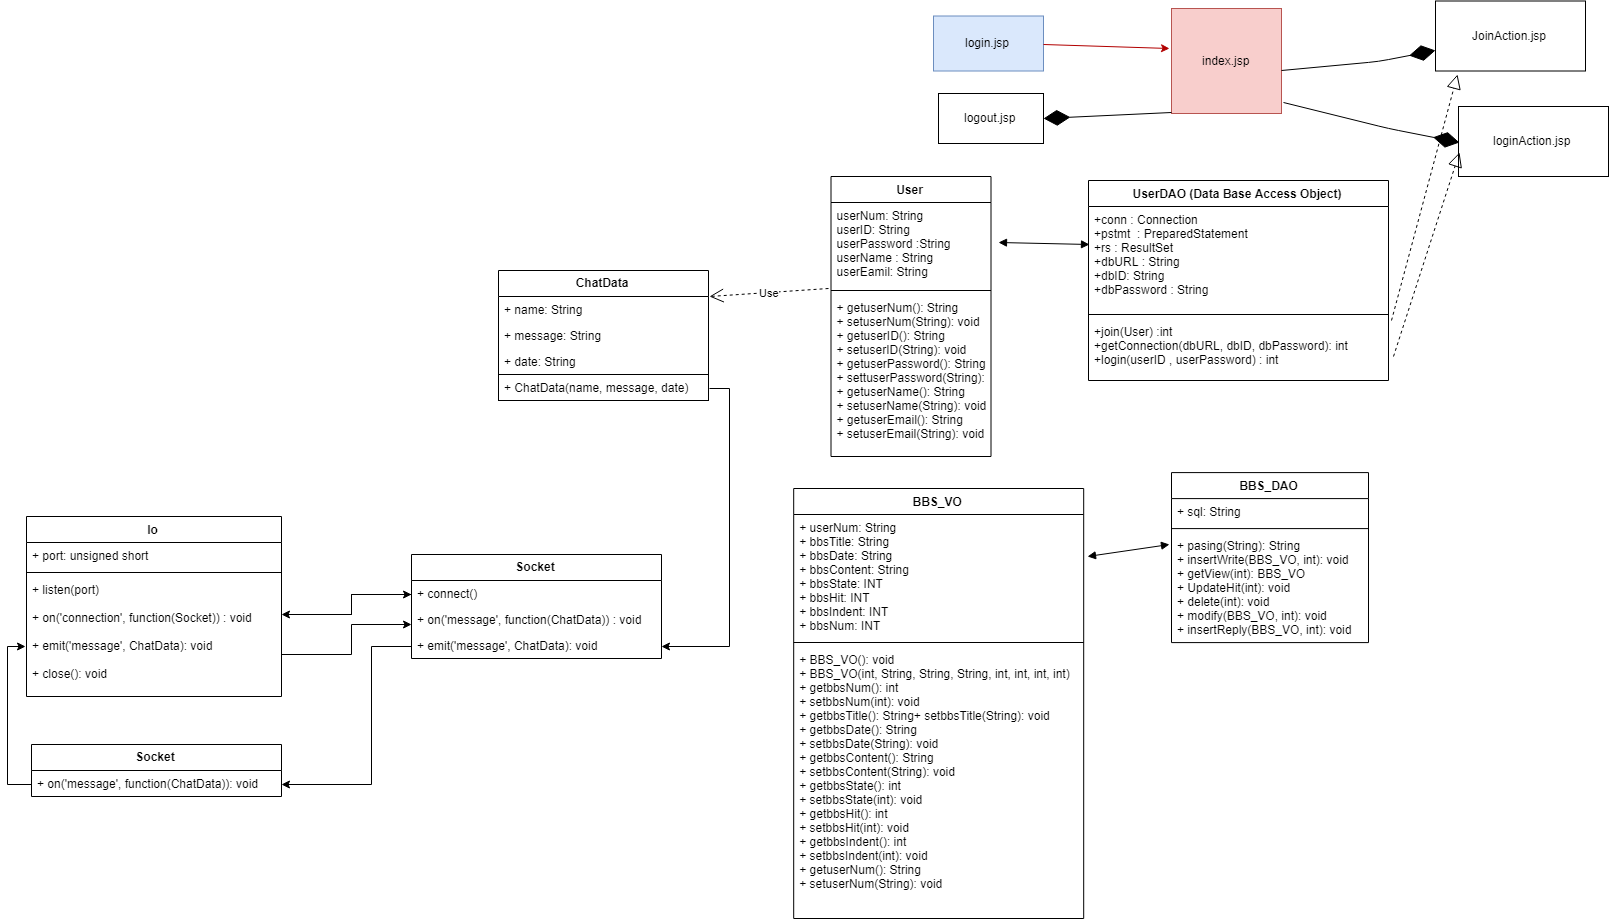

The diagram above was exported from draw.io. Its source (the exported page's mxGraphModel, read from the mxfile embedded in the PNG):
<mxGraphModel dx="2765" dy="1160" grid="1" gridSize="10" guides="1" tooltips="1" connect="1" arrows="1" fold="1" page="1" pageScale="1" pageWidth="827" pageHeight="1169" math="0" shadow="0">
  <root>
    <mxCell id="0" />
    <mxCell id="1" parent="0" />
    <mxCell id="-kSE1A9vYYU0-P00_R9s-31" value="UserDAO (Data Base Access Object)" style="swimlane;fontStyle=1;align=center;verticalAlign=top;childLayout=stackLayout;horizontal=1;startSize=26;horizontalStack=0;resizeParent=1;resizeParentMax=0;resizeLast=0;collapsible=1;marginBottom=0;" parent="1" vertex="1">
      <mxGeometry x="330" y="242" width="300" height="200" as="geometry" />
    </mxCell>
    <mxCell id="-kSE1A9vYYU0-P00_R9s-32" value="+conn : Connection&#10;+pstmt  : PreparedStatement&#10;+rs : ResultSet&#10;+dbURL : String&#10;+dbID: String&#10;+dbPassword : String" style="text;strokeColor=none;fillColor=none;align=left;verticalAlign=top;spacingLeft=4;spacingRight=4;overflow=hidden;rotatable=0;points=[[0,0.5],[1,0.5]];portConstraint=eastwest;" parent="-kSE1A9vYYU0-P00_R9s-31" vertex="1">
      <mxGeometry y="26" width="300" height="104" as="geometry" />
    </mxCell>
    <mxCell id="-kSE1A9vYYU0-P00_R9s-33" value="" style="line;strokeWidth=1;fillColor=none;align=left;verticalAlign=middle;spacingTop=-1;spacingLeft=3;spacingRight=3;rotatable=0;labelPosition=right;points=[];portConstraint=eastwest;" parent="-kSE1A9vYYU0-P00_R9s-31" vertex="1">
      <mxGeometry y="130" width="300" height="8" as="geometry" />
    </mxCell>
    <mxCell id="-kSE1A9vYYU0-P00_R9s-34" value="+join(User) :int&#10;+getConnection(dbURL, dbID, dbPassword): int&#10;+login(userID , userPassword) : int&#10;&#10;" style="text;strokeColor=none;fillColor=none;align=left;verticalAlign=top;spacingLeft=4;spacingRight=4;overflow=hidden;rotatable=0;points=[[0,0.5],[1,0.5]];portConstraint=eastwest;" parent="-kSE1A9vYYU0-P00_R9s-31" vertex="1">
      <mxGeometry y="138" width="300" height="62" as="geometry" />
    </mxCell>
    <mxCell id="-kSE1A9vYYU0-P00_R9s-50" value="login.jsp" style="html=1;fillColor=#dae8fc;strokeColor=#6c8ebf;" parent="1" vertex="1">
      <mxGeometry x="175" y="77.5" width="110" height="55" as="geometry" />
    </mxCell>
    <mxCell id="-kSE1A9vYYU0-P00_R9s-51" value="index.jsp" style="html=1;fillColor=#f8cecc;strokeColor=#b85450;" parent="1" vertex="1">
      <mxGeometry x="413" y="70" width="110" height="105" as="geometry" />
    </mxCell>
    <mxCell id="-kSE1A9vYYU0-P00_R9s-52" value="loginAction.jsp" style="html=1;" parent="1" vertex="1">
      <mxGeometry x="700" y="168" width="150" height="70" as="geometry" />
    </mxCell>
    <mxCell id="-kSE1A9vYYU0-P00_R9s-74" value="JoinAction.jsp&lt;br&gt;" style="html=1;" parent="1" vertex="1">
      <mxGeometry x="677" y="62.5" width="150" height="70" as="geometry" />
    </mxCell>
    <mxCell id="-kSE1A9vYYU0-P00_R9s-77" value="" style="endArrow=block;startArrow=block;endFill=1;startFill=1;html=1;exitX=0.002;exitY=0.369;exitDx=0;exitDy=0;exitPerimeter=0;" parent="1" source="-kSE1A9vYYU0-P00_R9s-32" edge="1">
      <mxGeometry width="160" relative="1" as="geometry">
        <mxPoint x="274" y="308" as="sourcePoint" />
        <mxPoint x="240" y="304" as="targetPoint" />
      </mxGeometry>
    </mxCell>
    <mxCell id="-kSE1A9vYYU0-P00_R9s-80" value="" style="endArrow=block;dashed=1;endFill=0;endSize=12;html=1;exitX=1.017;exitY=0.609;exitDx=0;exitDy=0;exitPerimeter=0;entryX=0;entryY=0.643;entryDx=0;entryDy=0;entryPerimeter=0;" parent="1" source="-kSE1A9vYYU0-P00_R9s-34" target="-kSE1A9vYYU0-P00_R9s-52" edge="1">
      <mxGeometry width="160" relative="1" as="geometry">
        <mxPoint x="710" y="431" as="sourcePoint" />
        <mxPoint x="780" y="431" as="targetPoint" />
        <Array as="points" />
      </mxGeometry>
    </mxCell>
    <mxCell id="-kSE1A9vYYU0-P00_R9s-81" value="" style="endArrow=block;dashed=1;endFill=0;endSize=12;html=1;entryX=0.151;entryY=1.061;entryDx=0;entryDy=0;exitX=1.013;exitY=0.043;exitDx=0;exitDy=0;exitPerimeter=0;entryPerimeter=0;" parent="1" source="-kSE1A9vYYU0-P00_R9s-34" target="-kSE1A9vYYU0-P00_R9s-74" edge="1">
      <mxGeometry width="160" relative="1" as="geometry">
        <mxPoint x="701" y="420" as="sourcePoint" />
        <mxPoint x="781" y="420" as="targetPoint" />
      </mxGeometry>
    </mxCell>
    <mxCell id="5-iDG6rloNUzKte60pmK-2" value="" style="endArrow=diamondThin;endFill=1;endSize=24;html=1;exitX=0.991;exitY=0.598;exitDx=0;exitDy=0;exitPerimeter=0;" parent="1" source="-kSE1A9vYYU0-P00_R9s-51" target="-kSE1A9vYYU0-P00_R9s-74" edge="1">
      <mxGeometry width="160" relative="1" as="geometry">
        <mxPoint x="580" y="119.5" as="sourcePoint" />
        <mxPoint x="740" y="119.5" as="targetPoint" />
        <Array as="points">
          <mxPoint x="620" y="123" />
        </Array>
      </mxGeometry>
    </mxCell>
    <mxCell id="5-iDG6rloNUzKte60pmK-3" value="" style="endArrow=diamondThin;endFill=1;endSize=24;html=1;entryX=0;entryY=0.5;entryDx=0;entryDy=0;exitX=1.013;exitY=0.903;exitDx=0;exitDy=0;exitPerimeter=0;" parent="1" source="-kSE1A9vYYU0-P00_R9s-51" target="-kSE1A9vYYU0-P00_R9s-52" edge="1">
      <mxGeometry width="160" relative="1" as="geometry">
        <mxPoint x="525" y="130" as="sourcePoint" />
        <mxPoint x="685" y="130" as="targetPoint" />
        <Array as="points">
          <mxPoint x="630" y="190" />
        </Array>
      </mxGeometry>
    </mxCell>
    <mxCell id="5-iDG6rloNUzKte60pmK-5" value="&lt;br&gt;logout.jsp&lt;br&gt;&lt;br&gt;" style="html=1;" parent="1" vertex="1">
      <mxGeometry x="180" y="155" width="105" height="50" as="geometry" />
    </mxCell>
    <mxCell id="5-iDG6rloNUzKte60pmK-7" value="" style="endArrow=diamondThin;endFill=1;endSize=24;html=1;exitX=0.007;exitY=0.991;exitDx=0;exitDy=0;entryX=1;entryY=0.5;entryDx=0;entryDy=0;exitPerimeter=0;" parent="1" source="-kSE1A9vYYU0-P00_R9s-51" target="5-iDG6rloNUzKte60pmK-5" edge="1">
      <mxGeometry width="160" relative="1" as="geometry">
        <mxPoint x="580" y="84.5" as="sourcePoint" />
        <mxPoint x="680" y="85" as="targetPoint" />
      </mxGeometry>
    </mxCell>
    <mxCell id="BGc7BxwgDJundLeHkyhy-1" value="" style="endArrow=classic;html=1;exitX=1;exitY=0.5;exitDx=0;exitDy=0;fillColor=#e51400;strokeColor=#B20000;" parent="1" source="-kSE1A9vYYU0-P00_R9s-50" edge="1">
      <mxGeometry width="50" height="50" relative="1" as="geometry">
        <mxPoint x="70" y="560" as="sourcePoint" />
        <mxPoint x="411" y="110" as="targetPoint" />
      </mxGeometry>
    </mxCell>
    <mxCell id="-a1qMo0EBqiu12JBNWaN-11" value="Use" style="endArrow=open;endSize=12;dashed=1;html=1;exitX=0;exitY=0.5;exitDx=0;exitDy=0;entryX=1;entryY=0.25;entryDx=0;entryDy=0;" parent="1" target="aG9wEAiaPLyvZ9tO2HqF-19" edge="1">
      <mxGeometry width="160" relative="1" as="geometry">
        <mxPoint x="70" y="350" as="sourcePoint" />
        <mxPoint x="20" y="160" as="targetPoint" />
      </mxGeometry>
    </mxCell>
    <mxCell id="3rkw2_YcNvbuJd0YmmEF-2" value="BBS_VO" style="swimlane;fontStyle=1;align=center;verticalAlign=top;childLayout=stackLayout;horizontal=1;startSize=26;horizontalStack=0;resizeParent=1;resizeParentMax=0;resizeLast=0;collapsible=1;marginBottom=0;" parent="1" vertex="1">
      <mxGeometry x="35.2000732421875" y="550" width="290" height="430" as="geometry" />
    </mxCell>
    <mxCell id="3rkw2_YcNvbuJd0YmmEF-3" value="+ userNum: String&#10;+ bbsTitle: String&#10;+ bbsDate: String&#10;+ bbsContent: String&#10;+ bbsState: INT&#10;+ bbsHit: INT&#10;+ bbsIndent: INT&#10;+ bbsNum: INT&#10;" style="text;strokeColor=none;fillColor=none;align=left;verticalAlign=top;spacingLeft=4;spacingRight=4;overflow=hidden;rotatable=0;points=[[0,0.5],[1,0.5]];portConstraint=eastwest;" parent="3rkw2_YcNvbuJd0YmmEF-2" vertex="1">
      <mxGeometry y="26" width="290" height="124" as="geometry" />
    </mxCell>
    <mxCell id="3rkw2_YcNvbuJd0YmmEF-4" value="" style="line;strokeWidth=1;fillColor=none;align=left;verticalAlign=middle;spacingTop=-1;spacingLeft=3;spacingRight=3;rotatable=0;labelPosition=right;points=[];portConstraint=eastwest;" parent="3rkw2_YcNvbuJd0YmmEF-2" vertex="1">
      <mxGeometry y="150" width="290" height="8" as="geometry" />
    </mxCell>
    <mxCell id="3rkw2_YcNvbuJd0YmmEF-5" value="+ BBS_VO(): void&#10;+ BBS_VO(int, String, String, String, int, int, int, int)&#10;+ getbbsNum(): int&#10;+ setbbsNum(int): void&#10;+ getbbsTitle(): String+ setbbsTitle(String): void&#10;+ getbbsDate(): String&#10;+ setbbsDate(String): void&#10;+ getbbsContent(): String&#10;+ setbbsContent(String): void&#10;+ getbbsState(): int&#10;+ setbbsState(int): void&#10;+ getbbsHit(): int&#10;+ setbbsHit(int): void&#10;+ getbbsIndent(): int&#10;+ setbbsIndent(int): void&#10;+ getuserNum(): String&#10;+ setuserNum(String): void&#10;" style="text;strokeColor=none;fillColor=none;align=left;verticalAlign=top;spacingLeft=4;spacingRight=4;overflow=hidden;rotatable=0;points=[[0,0.5],[1,0.5]];portConstraint=eastwest;" parent="3rkw2_YcNvbuJd0YmmEF-2" vertex="1">
      <mxGeometry y="158" width="290" height="272" as="geometry" />
    </mxCell>
    <mxCell id="3rkw2_YcNvbuJd0YmmEF-8" value="BBS_DAO" style="swimlane;fontStyle=1;align=center;verticalAlign=top;childLayout=stackLayout;horizontal=1;startSize=26;horizontalStack=0;resizeParent=1;resizeParentMax=0;resizeLast=0;collapsible=1;marginBottom=0;" parent="1" vertex="1">
      <mxGeometry x="413" y="534.0999755859375" width="197" height="170" as="geometry" />
    </mxCell>
    <mxCell id="3rkw2_YcNvbuJd0YmmEF-9" value="+ sql: String" style="text;strokeColor=none;fillColor=none;align=left;verticalAlign=top;spacingLeft=4;spacingRight=4;overflow=hidden;rotatable=0;points=[[0,0.5],[1,0.5]];portConstraint=eastwest;" parent="3rkw2_YcNvbuJd0YmmEF-8" vertex="1">
      <mxGeometry y="26" width="197" height="26" as="geometry" />
    </mxCell>
    <mxCell id="3rkw2_YcNvbuJd0YmmEF-10" value="" style="line;strokeWidth=1;fillColor=none;align=left;verticalAlign=middle;spacingTop=-1;spacingLeft=3;spacingRight=3;rotatable=0;labelPosition=right;points=[];portConstraint=eastwest;" parent="3rkw2_YcNvbuJd0YmmEF-8" vertex="1">
      <mxGeometry y="52" width="197" height="8" as="geometry" />
    </mxCell>
    <mxCell id="3rkw2_YcNvbuJd0YmmEF-11" value="+ pasing(String): String&#10;+ insertWrite(BBS_VO, int): void&#10;+ getView(int): BBS_VO&#10;+ UpdateHit(int): void&#10;+ delete(int): void&#10;+ modify(BBS_VO, int): void&#10;+ insertReply(BBS_VO, int): void&#10;" style="text;strokeColor=none;fillColor=none;align=left;verticalAlign=top;spacingLeft=4;spacingRight=4;overflow=hidden;rotatable=0;points=[[0,0.5],[1,0.5]];portConstraint=eastwest;" parent="3rkw2_YcNvbuJd0YmmEF-8" vertex="1">
      <mxGeometry y="60" width="197" height="110" as="geometry" />
    </mxCell>
    <mxCell id="3rkw2_YcNvbuJd0YmmEF-34" value="User" style="swimlane;fontStyle=1;align=center;verticalAlign=top;childLayout=stackLayout;horizontal=1;startSize=26;horizontalStack=0;resizeParent=1;resizeParentMax=0;resizeLast=0;collapsible=1;marginBottom=0;" parent="1" vertex="1">
      <mxGeometry x="72.5" y="238" width="160" height="280" as="geometry" />
    </mxCell>
    <mxCell id="3rkw2_YcNvbuJd0YmmEF-35" value="userNum: String&#10;userID: String&#10;userPassword :String&#10;userName : String&#10;userEamil: String&#10;&#10;" style="text;strokeColor=none;fillColor=none;align=left;verticalAlign=top;spacingLeft=4;spacingRight=4;overflow=hidden;rotatable=0;points=[[0,0.5],[1,0.5]];portConstraint=eastwest;" parent="3rkw2_YcNvbuJd0YmmEF-34" vertex="1">
      <mxGeometry y="26" width="160" height="84" as="geometry" />
    </mxCell>
    <mxCell id="3rkw2_YcNvbuJd0YmmEF-36" value="" style="line;strokeWidth=1;fillColor=none;align=left;verticalAlign=middle;spacingTop=-1;spacingLeft=3;spacingRight=3;rotatable=0;labelPosition=right;points=[];portConstraint=eastwest;" parent="3rkw2_YcNvbuJd0YmmEF-34" vertex="1">
      <mxGeometry y="110" width="160" height="8" as="geometry" />
    </mxCell>
    <mxCell id="3rkw2_YcNvbuJd0YmmEF-37" value="+ getuserNum(): String&#10;+ setuserNum(String): void&#10;+ getuserID(): String&#10;+ setuserID(String): void&#10;+ getuserPassword(): String&#10;+ settuserPassword(String): void&#10;+ getuserName(): String&#10;+ setuserName(String): void&#10;+ getuserEmail(): String&#10;+ setuserEmail(String): void&#10;&#10;" style="text;strokeColor=none;fillColor=none;align=left;verticalAlign=top;spacingLeft=4;spacingRight=4;overflow=hidden;rotatable=0;points=[[0,0.5],[1,0.5]];portConstraint=eastwest;" parent="3rkw2_YcNvbuJd0YmmEF-34" vertex="1">
      <mxGeometry y="118" width="160" height="162" as="geometry" />
    </mxCell>
    <mxCell id="3rkw2_YcNvbuJd0YmmEF-38" value="" style="endArrow=block;startArrow=block;endFill=1;startFill=1;html=1;exitX=-0.008;exitY=0.112;exitDx=0;exitDy=0;exitPerimeter=0;entryX=1.01;entryY=0.335;entryDx=0;entryDy=0;entryPerimeter=0;" parent="1" source="3rkw2_YcNvbuJd0YmmEF-11" target="3rkw2_YcNvbuJd0YmmEF-3" edge="1">
      <mxGeometry width="160" relative="1" as="geometry">
        <mxPoint x="413" y="596" as="sourcePoint" />
        <mxPoint x="322" y="594" as="targetPoint" />
      </mxGeometry>
    </mxCell>
    <mxCell id="aG9wEAiaPLyvZ9tO2HqF-2" value="Socket" style="swimlane;fontStyle=1;childLayout=stackLayout;horizontal=1;startSize=26;fillColor=none;horizontalStack=0;resizeParent=1;resizeParentMax=0;resizeLast=0;collapsible=1;marginBottom=0;" vertex="1" parent="1">
      <mxGeometry x="-347" y="616" width="250" height="104" as="geometry" />
    </mxCell>
    <mxCell id="aG9wEAiaPLyvZ9tO2HqF-3" value="+ connect()" style="text;strokeColor=none;fillColor=none;align=left;verticalAlign=top;spacingLeft=4;spacingRight=4;overflow=hidden;rotatable=0;points=[[0,0.5],[1,0.5]];portConstraint=eastwest;" vertex="1" parent="aG9wEAiaPLyvZ9tO2HqF-2">
      <mxGeometry y="26" width="250" height="26" as="geometry" />
    </mxCell>
    <mxCell id="aG9wEAiaPLyvZ9tO2HqF-4" value="+ on('message', function(ChatData)) : void" style="text;strokeColor=none;fillColor=none;align=left;verticalAlign=top;spacingLeft=4;spacingRight=4;overflow=hidden;rotatable=0;points=[[0,0.5],[1,0.5]];portConstraint=eastwest;" vertex="1" parent="aG9wEAiaPLyvZ9tO2HqF-2">
      <mxGeometry y="52" width="250" height="26" as="geometry" />
    </mxCell>
    <mxCell id="aG9wEAiaPLyvZ9tO2HqF-5" value="+ emit('message', ChatData): void" style="text;strokeColor=none;fillColor=none;align=left;verticalAlign=top;spacingLeft=4;spacingRight=4;overflow=hidden;rotatable=0;points=[[0,0.5],[1,0.5]];portConstraint=eastwest;" vertex="1" parent="aG9wEAiaPLyvZ9tO2HqF-2">
      <mxGeometry y="78" width="250" height="26" as="geometry" />
    </mxCell>
    <mxCell id="aG9wEAiaPLyvZ9tO2HqF-6" value="Socket" style="swimlane;fontStyle=1;childLayout=stackLayout;horizontal=1;startSize=26;fillColor=none;horizontalStack=0;resizeParent=1;resizeParentMax=0;resizeLast=0;collapsible=1;marginBottom=0;" vertex="1" parent="1">
      <mxGeometry x="-727" y="806" width="250" height="52" as="geometry" />
    </mxCell>
    <mxCell id="aG9wEAiaPLyvZ9tO2HqF-7" value="+ on('message', function(ChatData)): void" style="text;strokeColor=none;fillColor=none;align=left;verticalAlign=top;spacingLeft=4;spacingRight=4;overflow=hidden;rotatable=0;points=[[0,0.5],[1,0.5]];portConstraint=eastwest;" vertex="1" parent="aG9wEAiaPLyvZ9tO2HqF-6">
      <mxGeometry y="26" width="250" height="26" as="geometry" />
    </mxCell>
    <mxCell id="aG9wEAiaPLyvZ9tO2HqF-8" style="edgeStyle=orthogonalEdgeStyle;rounded=0;orthogonalLoop=1;jettySize=auto;html=1;entryX=1;entryY=0.5;entryDx=0;entryDy=0;" edge="1" parent="1" source="aG9wEAiaPLyvZ9tO2HqF-5" target="aG9wEAiaPLyvZ9tO2HqF-7">
      <mxGeometry relative="1" as="geometry">
        <Array as="points">
          <mxPoint x="-387" y="707" />
          <mxPoint x="-387" y="845" />
        </Array>
      </mxGeometry>
    </mxCell>
    <mxCell id="aG9wEAiaPLyvZ9tO2HqF-9" style="edgeStyle=orthogonalEdgeStyle;rounded=0;orthogonalLoop=1;jettySize=auto;html=1;entryX=-0.003;entryY=0.58;entryDx=0;entryDy=0;entryPerimeter=0;" edge="1" parent="1" source="aG9wEAiaPLyvZ9tO2HqF-7" target="aG9wEAiaPLyvZ9tO2HqF-13">
      <mxGeometry relative="1" as="geometry">
        <mxPoint x="-747" y="742" as="targetPoint" />
      </mxGeometry>
    </mxCell>
    <mxCell id="aG9wEAiaPLyvZ9tO2HqF-10" value="Io" style="swimlane;fontStyle=1;align=center;verticalAlign=top;childLayout=stackLayout;horizontal=1;startSize=26;horizontalStack=0;resizeParent=1;resizeParentMax=0;resizeLast=0;collapsible=1;marginBottom=0;" vertex="1" parent="1">
      <mxGeometry x="-732" y="578" width="255" height="180" as="geometry" />
    </mxCell>
    <mxCell id="aG9wEAiaPLyvZ9tO2HqF-11" value="+ port: unsigned short" style="text;strokeColor=none;fillColor=none;align=left;verticalAlign=top;spacingLeft=4;spacingRight=4;overflow=hidden;rotatable=0;points=[[0,0.5],[1,0.5]];portConstraint=eastwest;" vertex="1" parent="aG9wEAiaPLyvZ9tO2HqF-10">
      <mxGeometry y="26" width="255" height="26" as="geometry" />
    </mxCell>
    <mxCell id="aG9wEAiaPLyvZ9tO2HqF-12" value="" style="line;strokeWidth=1;fillColor=none;align=left;verticalAlign=middle;spacingTop=-1;spacingLeft=3;spacingRight=3;rotatable=0;labelPosition=right;points=[];portConstraint=eastwest;" vertex="1" parent="aG9wEAiaPLyvZ9tO2HqF-10">
      <mxGeometry y="52" width="255" height="8" as="geometry" />
    </mxCell>
    <mxCell id="aG9wEAiaPLyvZ9tO2HqF-13" value="+ listen(port)&#10;&#10;+ on('connection', function(Socket)) : void&#10;&#10;+ emit('message', ChatData): void&#10;&#10;+ close(): void&#10;" style="text;strokeColor=none;fillColor=none;align=left;verticalAlign=top;spacingLeft=4;spacingRight=4;overflow=hidden;rotatable=0;points=[[0,0.5],[1,0.5]];portConstraint=eastwest;" vertex="1" parent="aG9wEAiaPLyvZ9tO2HqF-10">
      <mxGeometry y="60" width="255" height="120" as="geometry" />
    </mxCell>
    <mxCell id="aG9wEAiaPLyvZ9tO2HqF-14" style="edgeStyle=orthogonalEdgeStyle;rounded=0;orthogonalLoop=1;jettySize=auto;html=1;exitX=1;exitY=0.5;exitDx=0;exitDy=0;" edge="1" parent="aG9wEAiaPLyvZ9tO2HqF-10" source="aG9wEAiaPLyvZ9tO2HqF-13" target="aG9wEAiaPLyvZ9tO2HqF-13">
      <mxGeometry relative="1" as="geometry" />
    </mxCell>
    <mxCell id="aG9wEAiaPLyvZ9tO2HqF-15" style="edgeStyle=orthogonalEdgeStyle;rounded=0;orthogonalLoop=1;jettySize=auto;html=1;exitX=0;exitY=0.5;exitDx=0;exitDy=0;" edge="1" parent="1" source="aG9wEAiaPLyvZ9tO2HqF-3" target="aG9wEAiaPLyvZ9tO2HqF-13">
      <mxGeometry relative="1" as="geometry">
        <Array as="points">
          <mxPoint x="-407" y="655" />
          <mxPoint x="-407" y="676" />
        </Array>
      </mxGeometry>
    </mxCell>
    <mxCell id="aG9wEAiaPLyvZ9tO2HqF-16" style="edgeStyle=orthogonalEdgeStyle;rounded=0;orthogonalLoop=1;jettySize=auto;html=1;" edge="1" parent="1">
      <mxGeometry relative="1" as="geometry">
        <mxPoint x="-467" y="676" as="sourcePoint" />
        <mxPoint x="-347" y="655" as="targetPoint" />
        <Array as="points">
          <mxPoint x="-447" y="676" />
          <mxPoint x="-407" y="676" />
          <mxPoint x="-407" y="655" />
        </Array>
      </mxGeometry>
    </mxCell>
    <mxCell id="aG9wEAiaPLyvZ9tO2HqF-17" style="edgeStyle=orthogonalEdgeStyle;rounded=0;orthogonalLoop=1;jettySize=auto;html=1;exitX=1;exitY=0.65;exitDx=0;exitDy=0;exitPerimeter=0;" edge="1" parent="1" source="aG9wEAiaPLyvZ9tO2HqF-13">
      <mxGeometry relative="1" as="geometry">
        <mxPoint x="-417" y="736" as="sourcePoint" />
        <mxPoint x="-347" y="686" as="targetPoint" />
        <Array as="points">
          <mxPoint x="-407" y="716" />
          <mxPoint x="-407" y="686" />
        </Array>
      </mxGeometry>
    </mxCell>
    <mxCell id="aG9wEAiaPLyvZ9tO2HqF-18" value="" style="group" vertex="1" connectable="0" parent="1">
      <mxGeometry x="-260" y="332" width="210" height="130" as="geometry" />
    </mxCell>
    <mxCell id="aG9wEAiaPLyvZ9tO2HqF-19" value="ChatData" style="swimlane;fontStyle=1;childLayout=stackLayout;horizontal=1;startSize=26;fillColor=none;horizontalStack=0;resizeParent=1;resizeParentMax=0;resizeLast=0;collapsible=1;marginBottom=0;" vertex="1" parent="aG9wEAiaPLyvZ9tO2HqF-18">
      <mxGeometry width="210" height="104" as="geometry" />
    </mxCell>
    <mxCell id="aG9wEAiaPLyvZ9tO2HqF-20" value="+ name: String" style="text;strokeColor=none;fillColor=none;align=left;verticalAlign=top;spacingLeft=4;spacingRight=4;overflow=hidden;rotatable=0;points=[[0,0.5],[1,0.5]];portConstraint=eastwest;" vertex="1" parent="aG9wEAiaPLyvZ9tO2HqF-19">
      <mxGeometry y="26" width="210" height="26" as="geometry" />
    </mxCell>
    <mxCell id="aG9wEAiaPLyvZ9tO2HqF-21" value="+ message: String" style="text;strokeColor=none;fillColor=none;align=left;verticalAlign=top;spacingLeft=4;spacingRight=4;overflow=hidden;rotatable=0;points=[[0,0.5],[1,0.5]];portConstraint=eastwest;" vertex="1" parent="aG9wEAiaPLyvZ9tO2HqF-19">
      <mxGeometry y="52" width="210" height="26" as="geometry" />
    </mxCell>
    <mxCell id="aG9wEAiaPLyvZ9tO2HqF-22" value="+ date: String" style="text;strokeColor=none;fillColor=none;align=left;verticalAlign=top;spacingLeft=4;spacingRight=4;overflow=hidden;rotatable=0;points=[[0,0.5],[1,0.5]];portConstraint=eastwest;" vertex="1" parent="aG9wEAiaPLyvZ9tO2HqF-19">
      <mxGeometry y="78" width="210" height="26" as="geometry" />
    </mxCell>
    <mxCell id="aG9wEAiaPLyvZ9tO2HqF-23" value="+ ChatData(name, message, date)" style="text;strokeColor=#000000;fillColor=none;align=left;verticalAlign=top;spacingLeft=4;spacingRight=4;overflow=hidden;rotatable=0;points=[[0,0.5],[1,0.5]];portConstraint=eastwest;" vertex="1" parent="aG9wEAiaPLyvZ9tO2HqF-18">
      <mxGeometry y="104" width="210" height="26" as="geometry" />
    </mxCell>
    <mxCell id="aG9wEAiaPLyvZ9tO2HqF-24" style="edgeStyle=orthogonalEdgeStyle;rounded=0;orthogonalLoop=1;jettySize=auto;html=1;exitX=1;exitY=0.5;exitDx=0;exitDy=0;entryX=1;entryY=0.5;entryDx=0;entryDy=0;" edge="1" parent="1" source="aG9wEAiaPLyvZ9tO2HqF-23" target="aG9wEAiaPLyvZ9tO2HqF-5">
      <mxGeometry relative="1" as="geometry" />
    </mxCell>
  </root>
</mxGraphModel>